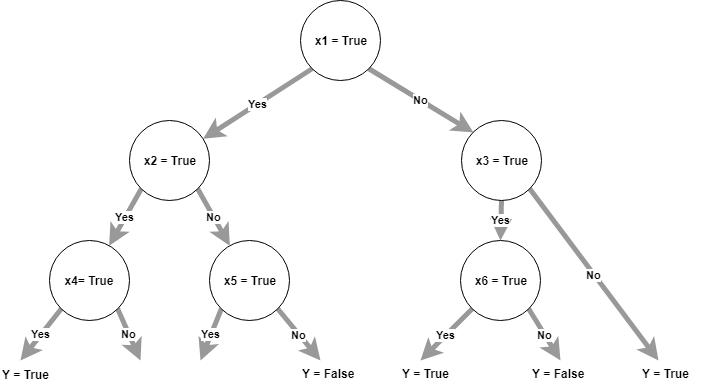

The diagram above was exported from draw.io. Its source (the exported page's mxGraphModel, read from the mxfile embedded in the PNG):
<mxGraphModel dx="1394" dy="796" grid="1" gridSize="10" guides="1" tooltips="1" connect="1" arrows="1" fold="1" page="1" pageScale="1" pageWidth="1100" pageHeight="850" math="0" shadow="0">
  <root>
    <mxCell id="0" />
    <mxCell id="1" parent="0" />
    <mxCell id="7aeQA-5N2fCzIVRNk5ZW-70" value="Yes" style="edgeStyle=none;rounded=0;orthogonalLoop=1;jettySize=auto;html=1;exitX=0;exitY=1;exitDx=0;exitDy=0;strokeColor=#999999;strokeWidth=5;fontStyle=1" edge="1" parent="1" source="7aeQA-5N2fCzIVRNk5ZW-60" target="7aeQA-5N2fCzIVRNk5ZW-63">
      <mxGeometry relative="1" as="geometry" />
    </mxCell>
    <mxCell id="7aeQA-5N2fCzIVRNk5ZW-71" value="No" style="edgeStyle=none;rounded=0;orthogonalLoop=1;jettySize=auto;html=1;exitX=1;exitY=1;exitDx=0;exitDy=0;entryX=0;entryY=0;entryDx=0;entryDy=0;strokeColor=#999999;strokeWidth=5;fontStyle=1" edge="1" parent="1" source="7aeQA-5N2fCzIVRNk5ZW-60" target="7aeQA-5N2fCzIVRNk5ZW-64">
      <mxGeometry relative="1" as="geometry" />
    </mxCell>
    <mxCell id="7aeQA-5N2fCzIVRNk5ZW-60" value="x1 = True" style="ellipse;whiteSpace=wrap;html=1;aspect=fixed;fontStyle=1" vertex="1" parent="1">
      <mxGeometry x="400" y="40" width="80" height="80" as="geometry" />
    </mxCell>
    <mxCell id="7aeQA-5N2fCzIVRNk5ZW-79" value="Yes" style="edgeStyle=none;rounded=0;orthogonalLoop=1;jettySize=auto;html=1;exitX=0;exitY=1;exitDx=0;exitDy=0;strokeColor=#999999;strokeWidth=5;fontStyle=1" edge="1" parent="1" source="7aeQA-5N2fCzIVRNk5ZW-61">
      <mxGeometry relative="1" as="geometry">
        <mxPoint x="520" y="400" as="targetPoint" />
      </mxGeometry>
    </mxCell>
    <mxCell id="7aeQA-5N2fCzIVRNk5ZW-80" value="No" style="edgeStyle=none;rounded=0;orthogonalLoop=1;jettySize=auto;html=1;exitX=1;exitY=1;exitDx=0;exitDy=0;strokeColor=#999999;strokeWidth=5;fontStyle=1" edge="1" parent="1" source="7aeQA-5N2fCzIVRNk5ZW-61">
      <mxGeometry relative="1" as="geometry">
        <mxPoint x="660" y="400" as="targetPoint" />
      </mxGeometry>
    </mxCell>
    <mxCell id="7aeQA-5N2fCzIVRNk5ZW-61" value="x6 = True" style="ellipse;whiteSpace=wrap;html=1;aspect=fixed;fontStyle=1" vertex="1" parent="1">
      <mxGeometry x="560" y="280" width="80" height="80" as="geometry" />
    </mxCell>
    <mxCell id="7aeQA-5N2fCzIVRNk5ZW-76" value="No" style="edgeStyle=none;rounded=0;orthogonalLoop=1;jettySize=auto;html=1;exitX=1;exitY=1;exitDx=0;exitDy=0;strokeColor=#999999;strokeWidth=5;fontStyle=1" edge="1" parent="1" source="7aeQA-5N2fCzIVRNk5ZW-62">
      <mxGeometry relative="1" as="geometry">
        <mxPoint x="420" y="400" as="targetPoint" />
      </mxGeometry>
    </mxCell>
    <mxCell id="7aeQA-5N2fCzIVRNk5ZW-87" value="Yes" style="edgeStyle=none;rounded=0;orthogonalLoop=1;jettySize=auto;html=1;exitX=0;exitY=1;exitDx=0;exitDy=0;strokeColor=#999999;strokeWidth=5;fontStyle=1" edge="1" parent="1" source="7aeQA-5N2fCzIVRNk5ZW-62">
      <mxGeometry relative="1" as="geometry">
        <mxPoint x="300" y="400" as="targetPoint" />
      </mxGeometry>
    </mxCell>
    <mxCell id="7aeQA-5N2fCzIVRNk5ZW-62" value="x5 = True" style="ellipse;whiteSpace=wrap;html=1;aspect=fixed;fontStyle=1" vertex="1" parent="1">
      <mxGeometry x="309" y="280" width="80" height="80" as="geometry" />
    </mxCell>
    <mxCell id="7aeQA-5N2fCzIVRNk5ZW-72" value="Yes" style="edgeStyle=none;rounded=0;orthogonalLoop=1;jettySize=auto;html=1;exitX=0;exitY=1;exitDx=0;exitDy=0;strokeColor=#999999;strokeWidth=5;fontStyle=1" edge="1" parent="1" source="7aeQA-5N2fCzIVRNk5ZW-63" target="7aeQA-5N2fCzIVRNk5ZW-65">
      <mxGeometry relative="1" as="geometry" />
    </mxCell>
    <mxCell id="7aeQA-5N2fCzIVRNk5ZW-73" value="No" style="edgeStyle=none;rounded=0;orthogonalLoop=1;jettySize=auto;html=1;exitX=1;exitY=1;exitDx=0;exitDy=0;strokeColor=#999999;strokeWidth=5;fontStyle=1" edge="1" parent="1" source="7aeQA-5N2fCzIVRNk5ZW-63" target="7aeQA-5N2fCzIVRNk5ZW-62">
      <mxGeometry relative="1" as="geometry" />
    </mxCell>
    <mxCell id="7aeQA-5N2fCzIVRNk5ZW-63" value="x2 = True" style="ellipse;whiteSpace=wrap;html=1;aspect=fixed;fontStyle=1" vertex="1" parent="1">
      <mxGeometry x="229" y="160" width="80" height="80" as="geometry" />
    </mxCell>
    <mxCell id="7aeQA-5N2fCzIVRNk5ZW-74" value="Yes" style="edgeStyle=none;rounded=0;orthogonalLoop=1;jettySize=auto;html=1;exitX=0.5;exitY=1;exitDx=0;exitDy=0;entryX=0.5;entryY=0;entryDx=0;entryDy=0;strokeColor=#999999;strokeWidth=5;fontStyle=1" edge="1" parent="1" source="7aeQA-5N2fCzIVRNk5ZW-64" target="7aeQA-5N2fCzIVRNk5ZW-61">
      <mxGeometry relative="1" as="geometry" />
    </mxCell>
    <mxCell id="7aeQA-5N2fCzIVRNk5ZW-78" value="No" style="edgeStyle=none;rounded=0;orthogonalLoop=1;jettySize=auto;html=1;exitX=1;exitY=1;exitDx=0;exitDy=0;strokeColor=#999999;strokeWidth=5;fontStyle=1;entryX=0.25;entryY=0;entryDx=0;entryDy=0;" edge="1" parent="1" source="7aeQA-5N2fCzIVRNk5ZW-64" target="7aeQA-5N2fCzIVRNk5ZW-83">
      <mxGeometry relative="1" as="geometry">
        <mxPoint x="750" y="390" as="targetPoint" />
      </mxGeometry>
    </mxCell>
    <mxCell id="7aeQA-5N2fCzIVRNk5ZW-64" value="x3 = True" style="ellipse;whiteSpace=wrap;html=1;aspect=fixed;fontStyle=1" vertex="1" parent="1">
      <mxGeometry x="561" y="160" width="80" height="80" as="geometry" />
    </mxCell>
    <mxCell id="7aeQA-5N2fCzIVRNk5ZW-75" value="Yes" style="edgeStyle=none;rounded=0;orthogonalLoop=1;jettySize=auto;html=1;exitX=0;exitY=1;exitDx=0;exitDy=0;strokeColor=#999999;strokeWidth=5;fontStyle=1" edge="1" parent="1" source="7aeQA-5N2fCzIVRNk5ZW-65">
      <mxGeometry relative="1" as="geometry">
        <mxPoint x="120" y="400" as="targetPoint" />
      </mxGeometry>
    </mxCell>
    <mxCell id="7aeQA-5N2fCzIVRNk5ZW-86" value="No" style="edgeStyle=none;rounded=0;orthogonalLoop=1;jettySize=auto;html=1;exitX=1;exitY=1;exitDx=0;exitDy=0;strokeColor=#999999;strokeWidth=5;fontStyle=1" edge="1" parent="1" source="7aeQA-5N2fCzIVRNk5ZW-65">
      <mxGeometry relative="1" as="geometry">
        <mxPoint x="240" y="400" as="targetPoint" />
      </mxGeometry>
    </mxCell>
    <mxCell id="7aeQA-5N2fCzIVRNk5ZW-65" value="x4= True" style="ellipse;whiteSpace=wrap;html=1;aspect=fixed;fontStyle=1" vertex="1" parent="1">
      <mxGeometry x="149" y="280" width="80" height="80" as="geometry" />
    </mxCell>
    <mxCell id="7aeQA-5N2fCzIVRNk5ZW-69" style="edgeStyle=none;rounded=0;orthogonalLoop=1;jettySize=auto;html=1;exitX=1;exitY=0.5;exitDx=0;exitDy=0;strokeColor=#999999;strokeWidth=5;fontStyle=1" edge="1" parent="1" source="7aeQA-5N2fCzIVRNk5ZW-62" target="7aeQA-5N2fCzIVRNk5ZW-62">
      <mxGeometry relative="1" as="geometry" />
    </mxCell>
    <mxCell id="7aeQA-5N2fCzIVRNk5ZW-81" value="Y = True" style="text;html=1;resizable=0;points=[];autosize=1;align=left;verticalAlign=top;spacingTop=-4;fontStyle=1" vertex="1" parent="1">
      <mxGeometry x="100" y="405" width="60" height="20" as="geometry" />
    </mxCell>
    <mxCell id="7aeQA-5N2fCzIVRNk5ZW-82" value="Y = True" style="text;html=1;fontStyle=1" vertex="1" parent="1">
      <mxGeometry x="500" y="400" width="70" height="30" as="geometry" />
    </mxCell>
    <mxCell id="7aeQA-5N2fCzIVRNk5ZW-83" value="Y = True" style="text;html=1;fontStyle=1" vertex="1" parent="1">
      <mxGeometry x="740" y="400" width="70" height="30" as="geometry" />
    </mxCell>
    <mxCell id="7aeQA-5N2fCzIVRNk5ZW-84" value="Y = False" style="text;html=1;fontStyle=1" vertex="1" parent="1">
      <mxGeometry x="630" y="400" width="70" height="30" as="geometry" />
    </mxCell>
    <mxCell id="7aeQA-5N2fCzIVRNk5ZW-85" value="Y = False" style="text;html=1;fontStyle=1" vertex="1" parent="1">
      <mxGeometry x="400" y="400" width="70" height="30" as="geometry" />
    </mxCell>
  </root>
</mxGraphModel>